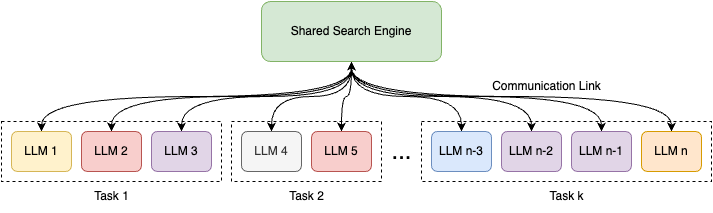

The diagram above was exported from draw.io. Its source (the exported page's mxGraphModel, read from the mxfile embedded in the PNG):
<mxGraphModel dx="1026" dy="685" grid="1" gridSize="10" guides="1" tooltips="1" connect="1" arrows="1" fold="1" page="1" pageScale="1" pageWidth="850" pageHeight="1100" math="0" shadow="0">
  <root>
    <mxCell id="0" />
    <mxCell id="1" parent="0" />
    <mxCell id="fWP9e55CgSLTP7tfFL10-4" value="" style="rounded=0;whiteSpace=wrap;html=1;dashed=1;" vertex="1" parent="1">
      <mxGeometry x="80" y="340" width="220" height="60" as="geometry" />
    </mxCell>
    <mxCell id="fWP9e55CgSLTP7tfFL10-20" style="edgeStyle=orthogonalEdgeStyle;rounded=0;orthogonalLoop=1;jettySize=auto;html=1;exitX=0.5;exitY=0;exitDx=0;exitDy=0;curved=1;startArrow=classic;startFill=1;" edge="1" parent="1" source="fWP9e55CgSLTP7tfFL10-1" target="fWP9e55CgSLTP7tfFL10-18">
      <mxGeometry relative="1" as="geometry" />
    </mxCell>
    <mxCell id="fWP9e55CgSLTP7tfFL10-1" value="LLM 1" style="rounded=1;whiteSpace=wrap;html=1;fillColor=#fff2cc;strokeColor=#d6b656;" vertex="1" parent="1">
      <mxGeometry x="90" y="350" width="60" height="40" as="geometry" />
    </mxCell>
    <mxCell id="fWP9e55CgSLTP7tfFL10-21" style="edgeStyle=orthogonalEdgeStyle;rounded=0;orthogonalLoop=1;jettySize=auto;html=1;exitX=0.5;exitY=0;exitDx=0;exitDy=0;entryX=0.5;entryY=1;entryDx=0;entryDy=0;curved=1;startArrow=classic;startFill=1;" edge="1" parent="1" source="fWP9e55CgSLTP7tfFL10-2" target="fWP9e55CgSLTP7tfFL10-18">
      <mxGeometry relative="1" as="geometry" />
    </mxCell>
    <mxCell id="fWP9e55CgSLTP7tfFL10-2" value="LLM 2" style="rounded=1;whiteSpace=wrap;html=1;fillColor=#f8cecc;strokeColor=#b85450;" vertex="1" parent="1">
      <mxGeometry x="160" y="350" width="60" height="40" as="geometry" />
    </mxCell>
    <mxCell id="fWP9e55CgSLTP7tfFL10-22" style="edgeStyle=orthogonalEdgeStyle;rounded=0;orthogonalLoop=1;jettySize=auto;html=1;exitX=0.5;exitY=0;exitDx=0;exitDy=0;entryX=0.5;entryY=1;entryDx=0;entryDy=0;curved=1;startArrow=classic;startFill=1;" edge="1" parent="1" source="fWP9e55CgSLTP7tfFL10-3" target="fWP9e55CgSLTP7tfFL10-18">
      <mxGeometry relative="1" as="geometry" />
    </mxCell>
    <mxCell id="fWP9e55CgSLTP7tfFL10-3" value="LLM 3" style="rounded=1;whiteSpace=wrap;html=1;fillColor=#e1d5e7;strokeColor=#9673a6;" vertex="1" parent="1">
      <mxGeometry x="230" y="350" width="60" height="40" as="geometry" />
    </mxCell>
    <mxCell id="fWP9e55CgSLTP7tfFL10-5" value="Task 1" style="text;html=1;align=center;verticalAlign=middle;resizable=0;points=[];autosize=1;strokeColor=none;fillColor=none;" vertex="1" parent="1">
      <mxGeometry x="160" y="400" width="60" height="30" as="geometry" />
    </mxCell>
    <mxCell id="fWP9e55CgSLTP7tfFL10-6" value="" style="rounded=0;whiteSpace=wrap;html=1;dashed=1;" vertex="1" parent="1">
      <mxGeometry x="310" y="340" width="150" height="60" as="geometry" />
    </mxCell>
    <mxCell id="fWP9e55CgSLTP7tfFL10-23" style="edgeStyle=orthogonalEdgeStyle;rounded=0;orthogonalLoop=1;jettySize=auto;html=1;exitX=0.5;exitY=0;exitDx=0;exitDy=0;entryX=0.5;entryY=1;entryDx=0;entryDy=0;curved=1;startArrow=classic;startFill=1;" edge="1" parent="1" source="fWP9e55CgSLTP7tfFL10-7" target="fWP9e55CgSLTP7tfFL10-18">
      <mxGeometry relative="1" as="geometry" />
    </mxCell>
    <mxCell id="fWP9e55CgSLTP7tfFL10-7" value="LLM 4" style="rounded=1;whiteSpace=wrap;html=1;fillColor=#f5f5f5;strokeColor=#666666;fontColor=#333333;" vertex="1" parent="1">
      <mxGeometry x="320" y="350" width="60" height="40" as="geometry" />
    </mxCell>
    <mxCell id="fWP9e55CgSLTP7tfFL10-24" style="edgeStyle=orthogonalEdgeStyle;rounded=0;orthogonalLoop=1;jettySize=auto;html=1;exitX=0.5;exitY=0;exitDx=0;exitDy=0;entryX=0.5;entryY=1;entryDx=0;entryDy=0;curved=1;startArrow=classic;startFill=1;" edge="1" parent="1" source="fWP9e55CgSLTP7tfFL10-8" target="fWP9e55CgSLTP7tfFL10-18">
      <mxGeometry relative="1" as="geometry" />
    </mxCell>
    <mxCell id="fWP9e55CgSLTP7tfFL10-8" value="LLM 5" style="rounded=1;whiteSpace=wrap;html=1;fillColor=#f8cecc;strokeColor=#b85450;" vertex="1" parent="1">
      <mxGeometry x="390" y="350" width="60" height="40" as="geometry" />
    </mxCell>
    <mxCell id="fWP9e55CgSLTP7tfFL10-10" value="Task 2" style="text;html=1;align=center;verticalAlign=middle;resizable=0;points=[];autosize=1;strokeColor=none;fillColor=none;" vertex="1" parent="1">
      <mxGeometry x="355" y="400" width="60" height="30" as="geometry" />
    </mxCell>
    <mxCell id="fWP9e55CgSLTP7tfFL10-11" value="&lt;font style=&quot;font-size: 24px;&quot;&gt;...&lt;/font&gt;" style="text;html=1;align=center;verticalAlign=middle;resizable=0;points=[];autosize=1;strokeColor=none;fillColor=none;" vertex="1" parent="1">
      <mxGeometry x="460" y="350" width="40" height="40" as="geometry" />
    </mxCell>
    <mxCell id="fWP9e55CgSLTP7tfFL10-12" value="" style="rounded=0;whiteSpace=wrap;html=1;dashed=1;" vertex="1" parent="1">
      <mxGeometry x="500" y="340" width="290" height="60" as="geometry" />
    </mxCell>
    <mxCell id="fWP9e55CgSLTP7tfFL10-25" style="edgeStyle=orthogonalEdgeStyle;rounded=0;orthogonalLoop=1;jettySize=auto;html=1;exitX=0.5;exitY=0;exitDx=0;exitDy=0;entryX=0.5;entryY=1;entryDx=0;entryDy=0;curved=1;startArrow=classic;startFill=1;" edge="1" parent="1" source="fWP9e55CgSLTP7tfFL10-13" target="fWP9e55CgSLTP7tfFL10-18">
      <mxGeometry relative="1" as="geometry" />
    </mxCell>
    <mxCell id="fWP9e55CgSLTP7tfFL10-13" value="LLM n-3" style="rounded=1;whiteSpace=wrap;html=1;fillColor=#dae8fc;strokeColor=#6c8ebf;" vertex="1" parent="1">
      <mxGeometry x="510" y="350" width="60" height="40" as="geometry" />
    </mxCell>
    <mxCell id="fWP9e55CgSLTP7tfFL10-26" style="edgeStyle=orthogonalEdgeStyle;rounded=0;orthogonalLoop=1;jettySize=auto;html=1;exitX=0.5;exitY=0;exitDx=0;exitDy=0;entryX=0.5;entryY=1;entryDx=0;entryDy=0;curved=1;startArrow=classic;startFill=1;" edge="1" parent="1" source="fWP9e55CgSLTP7tfFL10-14" target="fWP9e55CgSLTP7tfFL10-18">
      <mxGeometry relative="1" as="geometry" />
    </mxCell>
    <mxCell id="fWP9e55CgSLTP7tfFL10-14" value="LLM n-2" style="rounded=1;whiteSpace=wrap;html=1;fillColor=#e1d5e7;strokeColor=#9673a6;" vertex="1" parent="1">
      <mxGeometry x="580" y="350" width="60" height="40" as="geometry" />
    </mxCell>
    <mxCell id="fWP9e55CgSLTP7tfFL10-27" style="edgeStyle=orthogonalEdgeStyle;rounded=0;orthogonalLoop=1;jettySize=auto;html=1;exitX=0.5;exitY=0;exitDx=0;exitDy=0;entryX=0.5;entryY=1;entryDx=0;entryDy=0;curved=1;startArrow=classic;startFill=1;" edge="1" parent="1" source="fWP9e55CgSLTP7tfFL10-15" target="fWP9e55CgSLTP7tfFL10-18">
      <mxGeometry relative="1" as="geometry" />
    </mxCell>
    <mxCell id="fWP9e55CgSLTP7tfFL10-15" value="LLM n-1" style="rounded=1;whiteSpace=wrap;html=1;fillColor=#e1d5e7;strokeColor=#9673a6;" vertex="1" parent="1">
      <mxGeometry x="650" y="350" width="60" height="40" as="geometry" />
    </mxCell>
    <mxCell id="fWP9e55CgSLTP7tfFL10-16" value="Task k" style="text;html=1;align=center;verticalAlign=middle;resizable=0;points=[];autosize=1;strokeColor=none;fillColor=none;" vertex="1" parent="1">
      <mxGeometry x="615" y="400" width="60" height="30" as="geometry" />
    </mxCell>
    <mxCell id="fWP9e55CgSLTP7tfFL10-28" style="edgeStyle=orthogonalEdgeStyle;rounded=0;orthogonalLoop=1;jettySize=auto;html=1;exitX=0.5;exitY=0;exitDx=0;exitDy=0;entryX=0.5;entryY=1;entryDx=0;entryDy=0;curved=1;startArrow=classic;startFill=1;" edge="1" parent="1" source="fWP9e55CgSLTP7tfFL10-17" target="fWP9e55CgSLTP7tfFL10-18">
      <mxGeometry relative="1" as="geometry" />
    </mxCell>
    <mxCell id="fWP9e55CgSLTP7tfFL10-17" value="LLM n" style="rounded=1;whiteSpace=wrap;html=1;fillColor=#ffe6cc;strokeColor=#d79b00;" vertex="1" parent="1">
      <mxGeometry x="720" y="350" width="60" height="40" as="geometry" />
    </mxCell>
    <mxCell id="fWP9e55CgSLTP7tfFL10-18" value="Shared Search Engine" style="rounded=1;whiteSpace=wrap;html=1;fillColor=#d5e8d4;strokeColor=#82b366;" vertex="1" parent="1">
      <mxGeometry x="340" y="220" width="180" height="60" as="geometry" />
    </mxCell>
    <mxCell id="fWP9e55CgSLTP7tfFL10-29" value="Communication Link" style="text;html=1;align=center;verticalAlign=middle;resizable=0;points=[];autosize=1;strokeColor=none;fillColor=none;" vertex="1" parent="1">
      <mxGeometry x="560" y="290" width="130" height="30" as="geometry" />
    </mxCell>
  </root>
</mxGraphModel>